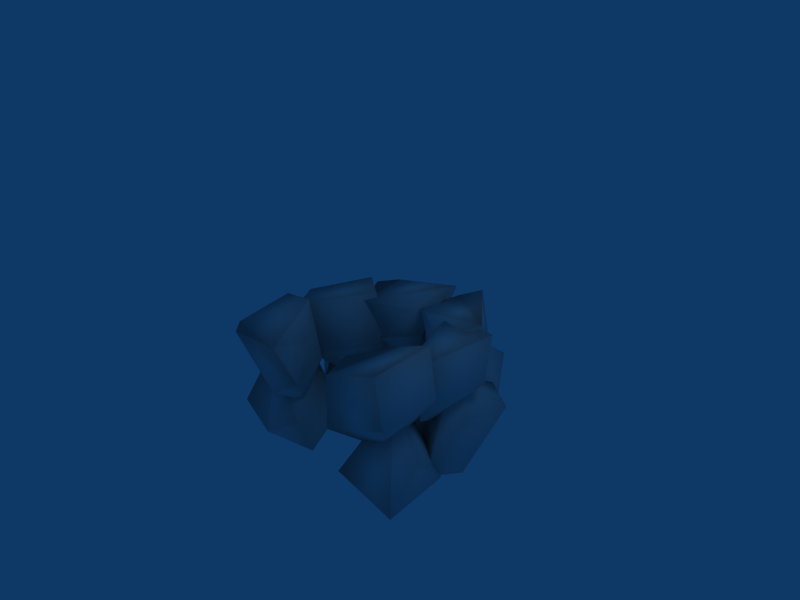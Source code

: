 # Source: cave_entrance.blend  (saved by Blender 2.44.0; exported with 4.5.12 LTS)
import bpy
from mathutils import Matrix  # noqa: F401  (used for matrix-valued properties, if any)

bpy.ops.wm.read_factory_settings(use_empty=True)
scene = bpy.context.scene
scene.name = 'Scene'

# ---- collections
col_collection_1 = bpy.data.collections.new('Collection 1'); scene.collection.children.link(col_collection_1)

# ---- materials (node trees are filled in below, after node groups)
mat_material = bpy.data.materials.new('Material')
mat_material.alpha_threshold = 0.0
mat_material.roughness = 0.5
mat_material.line_color = (0.0, 0.0, 0.0, 1.0)

# ---- material node trees

# ---- world
world_world = bpy.data.worlds.new('World'); scene.world = world_world
world_world.color = (0.05656, 0.2208, 0.4)
world_world.use_sun_shadow = False
world_world.sun_shadow_jitter_overblur = 0.0
world_world.cycles.sampling_method = 'MANUAL'
world_world.cycles.sample_map_resolution = 256

# ---- cameras
cam_camera = bpy.data.cameras.new('Camera')
cam_camera.passepartout_alpha = 0.2
cam_camera.clip_end = 100.0
cam_camera.lens = 35.0
cam_camera.ortho_scale = 7.314
cam_camera.show_passepartout = False
cam_camera.show_safe_areas = True
cam_camera.dof.focus_distance = 0.0
cam_camera.dof.aperture_fstop = 128.0

# ---- lights
light_spot = bpy.data.lights.new('Spot', 'POINT')
light_spot.transmission_factor = 0.0
light_spot.cutoff_distance = 30.0
light_spot.energy = 100.0
light_spot.shadow_buffer_clip_start = 1.001
light_spot.shadow_soft_size = 1.0
light_spot.shadow_maximum_resolution = 0.006
light_spot.use_absolute_resolution = True
light_spot.cycles.use_multiple_importance_sampling = False

# ---- meshes
me_cube_001 = bpy.data.meshes.new('Cube.001')
me_cube_001.from_pydata([(0.6388, 1.05, -1.798), (-7.481, 1.946, 0.9319), (2.786, -0.9613, -1.018), (-7.738, 0.6926, -1.65), (-7.337, -1.759, -0.8384), (-5.495, 2.706, 2.413), (-3.672, 2.508, 1.284), (2.2, -2.398, -0.7382), (-0.1711, 1.433, -2.314), (2.637, -0.9296, -2.958), (-6.063, -0.6572, 0.6534), (-0.3961, 1.324, 1.899), (0.2414, 2.539, -0.6064), (-4.981, 2.136, 1.859), (-6.474, 0.04606, -0.5282), (-3.477, -0.3296, -2.71), (2.389, -2.531, -2.927), (-0.3044, -0.2145, -3.328), (-7.161, 2.834, -2.477), (-6.039, 2.103, -3.043), (0.3852, -1.836, -0.7155), (0.1614, 2.341, 0.5372), (-4.842, 1.044, -0.5952), (0.6274, -0.5078, -0.5789), (-0.3177, -1.875, -3.114), (-3.494, 1.136, 1.413), (-1.664, 2.744, 1.827), (-4.608, 2.904, 2.872), (0.2503, 0.6475, 4.035), (-0.6085, -1.96, -2.188), (2.598, 0.9598, -1.725), (0.06263, -0.2685, -0.471), (-7.061, 2.305, -0.01509), (1.544, 0.5712, 2.388), (0.6531, 1.232, 0.4417), (-6.993, 0.9254, -0.2216), (-0.1544, -0.1163, 1.189), (0.2061, 0.3265, -0.5061), (-5.754, 2.707, -0.03062), (-3.431, 1.652, 4.235), (-1.361, 3.083, 3.322), (-4.127, 1.189, 1.104), (0.4111, -1.346, -0.1726), (-7.064, -1.684, -2.902), (-5.156, 2.458, -0.573), (2.297, -1.96, -1.092), (1.885, 0.03531, -1.098), (-4.345, 1.453, -2.57), (-0.1709, -1.654, 1.585), (1.147, -1.585, 1.781), (-3.824, -1.383, -1.922), (-4.967, -0.3246, -1.283), (2.815, -0.4846, 0.9838), (2.331, -1.621, 1.783), (-0.1587, 1.025, -0.4182), (0.3471, 2.979, -0.3074), (-3.766, -1.771, -3.207), (-6.073, 0.5513, 2.57), (0.4674, 2.06, 1.239), (0.264, -0.1387, 3.247), (-0.5562, 1.269, 1.927), (-6.589, -0.7209, -1.829), (1.767, -1.808, 1.736), (-0.5417, -1.671, 3.595), (1.955, 2.015, -1.082), (-1.799, 2.605, 3.842), (-4.265, 2.733, -2.184), (-7.649, 0.2863, 0.5237), (2.059, 1.708, 2.057), (-7.442, -0.5979, -2.538), (-1.494, -1.448, 3.105), (-2.433, 1.302, 2.325), (-0.364, 1.443, -3.117), (-5.193, 1.164, -1.003), (2.108, 2.329, -0.5252), (1.242, 2.618, 2.219), (-0.03669, -0.5729, 2.315), (2.879, 0.8307, 1.959), (0.2325, 0.07736, 0.7035), (-1.116, -1.7, 1.324), (-2.346, -1.285, 1.864), (-4.547, 0.03239, -3.165), (-3.949, -1.835, 1.039), (0.4859, -1.384, 0.6949), (-7.045, 3.296, -0.1973), (2.406, 2.264, -2.863), (-7.111, 1.092, -3.181), (-1.332, -0.8504, 1.271), (-5.586, -1.95, -0.8599), (-5.456, 1.048, 2.655), (-2.509, -1.309, 1.603), (-2.97, 1.266, 1.933), (-2.212, 2.721, 1.89), (-3.759, -0.2782, 0.7697), (-4.598, -0.244, -1.121), (-1.673, 0.4585, 3.87), (1.412, 2.865, 1.751), (-4.176, -1.647, 0.6174), (-1.751, 0.5202, 1.962), (-0.6674, 1.427, 0.9815), (-3.362, -0.109, 0.998), (-3.72, -0.7437, 2.375), (-1.594, -1.845, 2.796), (-3.953, 2.865, 3.475), (0.4085, 2.534, -2.425), (-0.4216, 2.596, 1.364), (1.425, -0.9158, -1.782), (-5.085, -1.653, 1.791), (-1.958, -1.557, 3.417), (-4.238, -0.1844, 2.947), (-4.75, -1.494, 2.589), (1.51, -0.5815, 0.5623), (2.74, 0.4793, 0.381), (-5.12, 1.198, -1.839), (-5.071, 2.573, -0.781), (-7.032, -0.3603, 0.5827), (-4.914, 1.214, 0.2872), (-6.253, 3.105, 0.3915), (-5.463, -1.745, 1.759), (-6.15, -1.796, -3.447), (-5.837, -1.848, -1.213), (-3.981, 2.761, 1.279), (2.291, 2.597, 0.3055), (-6.935, -0.5069, -0.8232), (-7.173, -1.606, -0.003586)], [], [(21, 71, 92), (32, 73, 10), (116, 123, 124), (65, 103, 39), (17, 0, 9), (24, 17, 16), (17, 9, 16), (98, 41, 26), (18, 19, 86), (19, 47, 61), (87, 93, 91), (24, 0, 17), (6, 117, 5), (29, 0, 24), (21, 40, 58), (20, 23, 29), (65, 39, 101), (23, 0, 29), (20, 7, 23), (8, 55, 104), (69, 43, 4), (13, 101, 89), (66, 47, 19), (77, 33, 111), (22, 47, 44), (84, 3, 35), (2, 23, 7), (2, 0, 23), (101, 39, 103), (98, 65, 101), (16, 2, 7), (89, 101, 103), (44, 38, 35), (119, 15, 56), (16, 9, 2), (28, 40, 95), (0, 2, 9), (32, 67, 1), (26, 41, 121), (88, 50, 15), (90, 93, 87), (85, 104, 55), (20, 24, 16), (20, 16, 7), (116, 120, 123), (18, 86, 3), (116, 115, 118), (10, 6, 57), (27, 89, 103), (20, 29, 24), (94, 15, 113), (37, 55, 8), (124, 123, 120), (26, 121, 27), (117, 73, 32), (61, 44, 35), (113, 69, 14), (85, 55, 74), (69, 113, 43), (12, 105, 96), (111, 12, 64), (76, 58, 68), (31, 46, 45), (31, 34, 46), (42, 31, 45), (115, 124, 118), (111, 54, 12), (34, 49, 53), (34, 36, 49), (40, 92, 71), (49, 36, 48), (37, 74, 55), (87, 102, 90), (82, 120, 51), (25, 73, 6), (67, 32, 10), (34, 52, 46), (52, 34, 53), (106, 72, 85), (116, 51, 120), (52, 53, 45), (84, 18, 3), (46, 52, 45), (77, 96, 33), (68, 28, 76), (90, 97, 93), (10, 73, 25), (45, 49, 48), (45, 53, 49), (38, 18, 84), (64, 122, 112), (6, 114, 117), (4, 43, 88), (38, 66, 18), (18, 66, 19), (88, 43, 56), (40, 76, 95), (35, 3, 61), (45, 48, 42), (99, 11, 105), (88, 15, 94), (106, 37, 8), (42, 48, 36), (12, 122, 64), (42, 36, 31), (82, 51, 100), (12, 99, 105), (50, 56, 15), (31, 36, 34), (54, 99, 12), (58, 75, 68), (78, 80, 60), (115, 116, 124), (19, 61, 86), (83, 79, 80), (83, 80, 78), (28, 95, 76), (13, 41, 101), (8, 104, 72), (64, 112, 111), (88, 14, 4), (113, 119, 43), (62, 79, 83), (26, 27, 103), (100, 51, 116), (79, 70, 80), (82, 100, 118), (81, 15, 119), (1, 67, 57), (117, 114, 73), (38, 84, 35), (62, 63, 70), (62, 70, 79), (12, 96, 122), (111, 11, 99), (57, 67, 10), (94, 14, 88), (60, 59, 62), (14, 69, 4), (59, 63, 62), (117, 32, 1), (75, 40, 28), (59, 60, 63), (76, 71, 21), (101, 41, 98), (94, 113, 14), (60, 70, 63), (106, 74, 37), (96, 105, 11), (112, 77, 111), (60, 80, 70), (30, 85, 74), (62, 78, 60), (5, 117, 1), (83, 78, 62), (81, 113, 15), (111, 99, 54), (75, 28, 68), (65, 26, 103), (82, 124, 120), (118, 100, 116), (27, 13, 89), (85, 72, 104), (5, 1, 57), (113, 81, 119), (40, 71, 76), (102, 87, 91), (76, 21, 58), (98, 26, 65), (44, 66, 38), (102, 91, 108), (88, 56, 50), (118, 124, 82), (91, 93, 107), (6, 5, 57), (107, 93, 97), (106, 30, 74), (91, 107, 110), (86, 61, 3), (61, 47, 22), (106, 85, 30), (109, 91, 110), (21, 92, 40), (106, 8, 72), (109, 110, 108), (43, 119, 56), (91, 109, 108), (40, 75, 58), (27, 121, 13), (77, 112, 122), (96, 11, 111), (108, 110, 102), (44, 47, 66), (96, 111, 33), (6, 73, 114), (61, 22, 44), (122, 96, 77), (110, 107, 97), (102, 110, 97), (10, 25, 6), (102, 97, 90), (121, 41, 13)])
me_cube_001.polygons.foreach_set('use_smooth', [True] * 202)
_uv = me_cube_001.uv_layers.new(name='UVTex')
_uv.uv.foreach_set('vector', [0.9371, 0.715, -0.3602, 0.1955, -0.2497, 0.9047, 0.326, 0.6969, 1.26, 0.1262, 0.8248, -0.7842, 0.1514, 0.2686, -0.709, -0.2866, -1.259, 0.1232, 0.9567, 0.847, -0.1199, 0.9767, 0.1411, 0.3707, 0.7042, 0.4371, 1.176, 1.069, 2.175, 0.07964, 0.6975, 0.6071, 0.7042, 1.437, 2.051, 0.2791, 0.7042, 0.4371, 2.175, 0.07964, 2.051, -0.7209, 0.9807, 0.8045, -0.207, 1.139, 1.025, 1.916, 0.276, 0.9616, 0.837, 0.5959, 0.3007, 0.09038, 0.837, 0.5959, 1.684, 0.271, 0.5619, -0.8161, 0.1906, 0.1192, -1.023, 0.4053, -0.6287, 1.177, 0.6071, 0.5679, 2.069, 1.226, 1.437, 0.4607, 0.02034, 0.767, -1.27, 0.3207, -0.8912, 1.331, 0.5644, 0.03093, 2.069, 0.226, 0.6071, -0.4321, 0.9371, 0.3935, 0.1758, 1.786, 1.09, 0.7443, 0.6265, 0.7672, 1.291, 0.8355, 0.5644, 0.03093, 0.9567, 0.847, 0.1411, 0.3707, -0.003766, -0.8274, 0.2905, 0.8355, 1.069, 0.226, -0.4356, 0.03093, 0.04895, 0.6265, 0.9566, 0.3455, 0.17, 1.291, 0.2608, 0.9678, 1.034, 1.971, 0.8114, 0.9127, 0.2454, 0.8558, -0.2977, 0.6741, -0.3349, 1.706, 0.366, 0.6122, 0.9962, -0.8274, 0.1284, 0.06847, 0.7239, 0.911, 0.684, 0.271, -0.163, 0.5959, 0.2961, 0.1047, -0.3718, 0.319, -0.3889, -0.5939, 0.06619, 0.8273, 0.271, -0.1601, 0.7736, 0.8384, 0.1924, 0.02634, -1.109, -0.7002, -0.9929, 0.01417, 0.2493, 0.06375, -0.83, 0.2905, -0.04341, -0.6545, 0.2493, 0.06375, -0.8242, 1.069, -0.83, 0.2905, 0.1726, 0.3123, 1.371, 1.243, 1.977, 0.8624, 0.9807, 0.8045, 0.9567, 1.847, -0.003766, 0.1726, 0.2791, 0.6616, 1.064, 1.616, 0.3455, 1.756, 0.1284, 0.06847, 0.9962, -0.8274, 0.8801, 0.9767, 0.2785, 0.7736, -0.02081, 0.8978, -0.6401, 0.007129, 0.7812, 0.6462, 2.118, 1.38, 1.973, 0.6591, 0.2791, 0.6616, 1.08, 0.6458, 1.064, 1.616, 0.9815, 0.8682, 0.1758, 2.086, 0.02001, 0.7736, 0.1758, 0.226, 1.249, 0.6161, 1.175, -0.3542, 0.6969, 0.1174, -0.3124, 0.3868, 0.5173, 0.5909, 0.02458, 0.9164, -1.207, 0.1391, -1.134, 0.9251, 0.06346, 0.5694, 0.9442, 0.8532, 1.118, 1.38, 0.6019, 0.89, -0.02312, 1.405, 1.191, 1.119, 0.05953, 0.6937, -0.9394, 0.9127, -0.9701, 1.971, 0.04895, 0.7672, -0.3025, -0.4321, 1.051, -0.3384, 0.04895, 0.7672, 1.051, -0.3384, 0.9566, 0.7558, 0.3995, 0.1514, -0.06234, -1.379, -0.6112, -0.709, 0.9616, 0.8862, 0.09038, 0.5345, -0.1093, 1.3, 0.3995, 0.1514, -0.6599, -0.6358, 0.1251, -1.328, 0.2158, 0.4517, 1.798, 0.767, 0.8201, 1.41, 0.5525, 0.9963, 0.1284, 0.06847, 0.8801, 0.9767, 0.04895, 0.7672, -0.4479, 0.03093, -0.3025, -0.4321, 0.4224, 0.5643, 0.3796, -0.23, 1.144, 0.2053, 0.7077, 0.8719, 2.034, 0.9713, 1.261, -0.03224, 0.7414, 0.1232, 1.291, -0.2866, 0.6205, -0.4815, 0.02458, 0.03842, -1.134, -0.2356, -1.448, 0.5611, 0.7296, 0.09701, 1.26, -0.8738, 0.326, -0.3031, 0.5619, 0.1839, 1.278, 1.774, 0.3599, 1.007, 0.2966, 0.2053, -0.8644, -0.1442, -0.3805, 0.8609, 0.05953, 0.6937, -0.9701, 1.971, -0.08979, 1.862, 0.1356, 0.2454, 1.297, 1.144, 0.3246, -0.2977, 0.9771, 0.8218, 0.6456, 1.807, 1.562, 2.001, 0.6111, 0.2537, -0.02293, 1.814, 0.8337, 1.552, 0.838, 0.258, 1.09, 1.574, 1.886, 1.398, 0.8877, 0.4102, 1.799, 0.5621, 2.005, -0.4357, 0.8877, 0.4102, 1.183, 1.16, 1.799, 0.5621, 0.06191, 0.8716, -0.1123, 1.41, 1.005, 0.5643, 0.3642, 0.4163, -0.2586, 0.1232, -0.3283, 1.004, 0.6111, 0.2537, -0.223, 1.057, -0.02293, 1.814, 0.1829, 0.1602, 0.43, -1.248, 1.022, -1.266, 0.1829, 0.1602, -0.2208, -0.5137, 0.43, -1.248, 0.08607, 0.7858, -0.09531, 0.0702, -0.8045, 0.2875, 0.43, 0.7521, -0.2208, 1.486, -0.2291, 0.7172, 0.9594, 0.7077, 1.91, 1.709, 1.03, 2.034, 0.1906, 0.7603, 0.05958, 1.523, -0.3981, 0.9265, 0.6267, 0.6444, 0.6205, -0.4815, 1.382, -0.5166, 0.1126, 0.8314, 0.1262, -0.3766, 0.7982, 0.767, 0.03171, 0.6876, 0.326, 1.697, 0.8248, 0.2158, 0.1829, 0.3458, 1.264, 0.6168, 0.7989, -0.4241, 0.2639, 0.3021, -0.8171, 1.16, 0.02183, -0.2661, 0.569, 0.08652, -0.3256, 1.266, 1.06, 1.677, 0.1514, 0.2686, -0.6179, -0.5166, -1.379, -0.4815, 0.3021, 0.6168, -0.2661, 1.016, -0.4357, -0.4208, 0.1924, 0.02634, -0.03836, -1.114, -1.109, -0.7002, 0.5621, 0.5759, 0.3021, 1.617, -0.4357, 0.5792, 0.2961, 0.9598, -0.4377, 1.977, -0.3718, 0.83, 0.3984, 0.1532, -0.1318, 1.143, -0.742, 0.2825, 0.6019, 0.89, -0.2315, 0.7211, -0.02312, 1.405, 0.8248, 0.4517, 1.26, -0.3766, 2.11, 0.8314, 0.0047, 0.5792, -0.57, 2.015, -1.229, 1.917, 0.0047, 0.5792, 0.02183, 2.016, -0.57, 2.015, 0.9792, 0.1097, 0.276, -1.114, 0.3337, 0.02634, 0.5518, 0.5837, 0.8428, 1.278, -0.2159, 1.315, 0.02034, 0.767, -0.6789, -0.2655, -1.27, 0.3207, 0.1877, 0.7057, 0.3246, -0.3259, 1.063, 0.695, 0.9792, 0.1097, 1.724, -0.9669, 0.276, -1.114, 0.276, 0.9616, 1.724, 0.911, 0.837, 0.5959, 0.06346, 0.695, -0.6754, -0.3259, 0.9733, -0.4785, 0.08607, 0.7858, -1.742, 0.2825, -1.226, 1.06, 0.007129, 0.01417, -0.1093, -0.7002, -0.8161, -0.7897, 0.0047, 0.5792, -1.229, 1.917, -0.9381, 1.039, 0.2579, 0.6157, 0.2062, 1.074, 0.8423, 0.807, 0.5694, 0.695, 1.38, -0.23, 1.422, 0.5643, 0.08652, 0.2341, 0.7077, 0.8719, 1.261, -0.03224, 0.8716, 0.03867, 0.7172, 0.9175, 1.486, 0.7196, 0.9771, 0.8218, 2.002, 1.278, 1.834, 0.5837, 0.8716, 0.03867, 1.486, 0.7196, 1.41, -0.1105, 0.6267, 0.6444, 1.382, -0.5166, 1.49, 0.624, 0.8141, 0.8218, 0.2579, 1.616, 0.8423, 1.807, 0.8532, 0.1639, 0.6591, -0.4785, 1.38, -0.23, 0.4102, 0.8895, 0.4863, 1.72, 1.16, 1.346, 0.05702, 0.9159, 0.2579, 1.616, 0.8141, 0.8218, 0.09007, 0.5745, 0.4774, 0.8533, 0.8858, 0.3984, 0.9726, 0.5831, -0.3164, -0.09821, 0.5783, 1.179, 0.3401, 0.3642, 1.4, 1.151, 0.27, -0.2586, 0.837, 0.5959, 0.5619, -0.8161, 0.3007, 0.09038, 0.09934, 0.8524, -0.7016, 0.6943, -1.316, 0.9018, 0.09934, 0.8524, -1.316, 0.9018, -0.02737, 1.583, 0.9815, 0.1427, 0.02001, 0.05994, 0.838, -0.7175, 0.6122, 0.05468, 0.1391, -0.3229, -0.8274, 0.3123, 0.2608, 0.9678, 0.8114, 0.9127, 0.2658, 0.5667, 0.8337, 0.5518, 1.226, -0.2159, 0.6111, -0.7463, 0.06346, 0.5694, -0.3805, 1.567, -0.8123, 0.6651, 0.2966, 0.1435, -0.2188, -1.354, -0.6754, -1.298, 0.7397, 0.9928, -0.7016, 0.7868, 0.09934, 0.4724, 0.02458, 0.03842, -1.448, 0.5611, -1.12, 0.8624, 0.4899, 0.624, 0.3821, -0.5166, 1.151, 0.2686, 0.2984, 0.7868, 0.1096, 1.678, -0.3164, 1.057, 0.8817, 0.6267, 1.175, 1.49, 0.1251, 0.6717, 0.5831, 0.5606, 1.118, 0.3796, -0.2188, -0.3538, 0.5173, 0.5909, -0.3124, 0.3868, -0.1799, 1.41, 0.7296, 0.09701, 1.321, -0.169, 1.26, -0.8738, 0.9792, 0.8978, 0.3337, 1.192, 0.3599, 0.007129, 0.7397, 0.9928, -0.4145, 1.922, -0.8904, 1.678, 0.7397, 0.9928, -0.8904, 1.678, -0.7016, 0.7868, 0.9771, 0.8218, 1.562, 2.001, 2.002, 1.278, 0.6111, 0.4061, -0.3417, 1.074, -0.4773, 0.6157, 0.8201, 0.4098, 0.03171, -0.6132, 0.8248, -0.5483, 0.5575, 0.4224, -0.3805, 0.5674, 0.06346, -0.4306, 0.1788, 0.08869, -0.5249, 0.7487, -1.36, -0.007192, 0.5674, 0.8609, 0.2454, -0.1442, -0.3349, 0.7057, 0.9883, 0.4751, 0.5855, -0.2913, 1.74, -0.3596, 0.7296, 0.3207, 0.326, 0.1174, 0.1158, 0.5909, 0.4774, 0.8533, -0.8242, 1.086, -0.01849, -0.1318, 0.9883, 0.4751, 0.5783, 1.179, 0.5855, -0.2913, 0.838, 0.258, -0.3602, 1.195, 0.9371, 1.715, 0.9962, 0.1726, 0.793, 1.139, 1.981, 0.8045, 0.5575, 0.4224, 0.2966, 1.144, -0.3805, 0.5674, 0.5783, 0.1788, 0.1096, -1.18, 0.5855, -1.291, 0.569, 0.08652, 0.9102, 1.709, -0.04057, 0.7077, 0.5623, 0.977, -0.3544, 0.8423, -0.3417, 0.2062, 0.2261, 0.3155, 0.2961, 1.105, -0.3889, 0.4061, 0.1788, 0.08869, -1.098, 0.05694, -1.18, 0.6777, 0.02434, 0.2626, 0.6766, -0.3063, 0.7092, 0.8623, 0.6404, 0.9928, 1.583, 0.4767, 2.179, 1.089, 0.1088, 0.3315, -0.2704, -0.6793, -0.8842, -0.4091, 0.09934, 0.8524, -0.02737, 1.583, 0.7397, 0.6404, 0.5831, 0.5423, 0.2966, 1.205, 1.118, 0.77, 0.6111, 0.4061, -0.4773, 0.6157, -0.223, -0.08414, 0.4774, 0.8533, -0.01849, -0.1318, 0.8858, 0.3984, 0.9567, 0.04585, 1.025, -0.9616, -0.1199, -0.1376, 0.8817, 0.6444, -0.73, 0.1232, -0.06234, -0.4815, 0.1251, 0.6717, 1.175, 1.49, 0.3995, 2.151, 0.9963, 0.5611, 0.6122, 0.05468, 0.06847, 0.4522, 0.05953, 0.6766, -1.326, 0.2658, -0.9394, 0.8114, 0.1088, 0.8973, -0.8842, 0.5173, -0.1799, -0.1799, 0.2966, 0.1435, 0.5831, -0.4394, -0.2188, -1.354, 0.1758, 0.08607, -0.3602, -0.8045, 0.838, -1.742, 0.622, 0.523, 1.119, -0.2397, 2.177, 0.09153, 0.258, 0.2825, 1.715, -0.6065, 1.574, -0.2557, 0.8045, 0.1061, 1.916, 0.03842, 1.847, 1.046, 0.7736, 0.8384, 0.911, 0.03311, 0.8978, 1.11, 0.622, 0.523, 2.177, 0.09153, 0.7661, 0.8336, 0.06346, 0.695, 0.9733, -0.4785, 0.9442, 0.1639, 0.1251, 0.004495, -0.73, -0.8768, 0.8817, -0.3556, 0.1773, 0.09153, -0.5947, -0.4902, -1.282, 0.02052, 0.02034, 0.7982, -0.8912, 0.8973, -1.18, -0.1799, 0.7178, 0.02052, 1.405, -0.4902, 0.7211, -0.5664, 0.569, 0.08652, 1.155, 1.024, 0.9102, 1.709, 0.1773, 0.09153, -1.282, 0.02052, -1.203, 0.4192, 0.09038, 0.5345, -0.8161, 1.21, -0.1093, 1.3, 0.5619, 0.2103, 1.684, -0.1601, 1.435, 0.8273, 0.08652, 0.2341, 1.677, -0.3063, 1.024, 0.2626, 0.4522, 0.5984, 1.177, 0.09153, -0.2025, 0.4192, 0.9371, 0.3935, -0.2497, 1.07, 0.1758, 1.786, 0.08652, 0.2341, 1.261, -0.03224, 1.266, -0.4333, 0.7376, 0.4522, 0.4812, -0.2025, 1.877, -0.2339, 0.3246, 0.6741, 0.7812, 0.4015, 1.973, 0.5215, 0.3713, 0.1773, -0.2624, -0.5478, 0.8775, -1.234, 0.1758, 0.7858, 1.477, 0.2342, 1.09, -0.2557, 0.5525, 0.5611, 0.8659, -0.2356, 0.366, 0.05468, 0.9598, 0.1047, 0.7841, -0.6845, 1.843, -0.7223, 0.5623, 0.977, -0.3417, 0.2062, 0.6111, -0.7463, 0.8775, 0.8336, -0.5188, 0.4192, 1.06, 0.523, 0.7736, 0.8384, 0.271, -0.1601, 0.911, 0.03311, 0.977, 0.0005212, -0.7463, -0.5939, -0.17, 0.319, 0.7982, 0.767, 0.1262, -0.3766, 0.831, -0.2655, 0.5619, 0.1839, 1.435, 1.066, 1.278, 1.774, 0.8428, 0.2777, 0.977, 1.001, -0.04022, 1.105, 0.4812, 0.4192, 0.3137, 0.02052, 0.7685, -0.5664, 0.05958, 0.523, -1.519, 0.4192, -1.232, -0.5664, 0.8248, 0.2158, 2.11, 1.113, 2.02, 1.798, 0.05958, 0.622, -1.232, 0.7211, -0.3981, 0.89, 0.8659, 0.9251, 0.793, 0.1391, 0.366, 0.6122])
me_cube_001.materials.append(mat_material)
me_cube_001.use_remesh_preserve_volume = False
me_cube_001.use_remesh_preserve_attributes = False
me_cube_001.use_mirror_vertex_groups = False
me_cube_001.update()

# ---- objects
ob_cube = bpy.data.objects.new('Cube', me_cube_001)
ob_lamp = bpy.data.objects.new('Lamp', light_spot)
ob_camera = bpy.data.objects.new('Camera', cam_camera)

# ---- transforms, parenting, visibility, modifiers, constraints
ob_cube.location = (0.7127, 0.08883, -0.7501)
ob_cube.rotation_euler = (-1.495, -0.0, 0.0)
ob_cube.scale = (0.3224, 0.4894, 0.4622)
ob_cube.lock_rotations_4d = False
ob_cube.empty_display_type = 'ARROWS'
ob_cube.color = (0.0, 0.0, 0.0, 1.0)
ob_cube.lineart.crease_threshold = 0.0
ob_lamp.location = (4.076, 1.005, 5.904)
ob_lamp.rotation_euler = (0.6503, 0.05522, 1.866)
ob_lamp.lock_rotations_4d = False
ob_lamp.empty_display_type = 'ARROWS'
ob_lamp.color = (0.0, 0.0, 0.0, 0.0)
ob_lamp.lineart.crease_threshold = 0.0
ob_camera.location = (7.481, -6.508, 5.344)
ob_camera.rotation_euler = (1.109, 0.01082, 0.8149)
ob_camera.lock_rotations_4d = False
ob_camera.empty_display_type = 'ARROWS'
ob_camera.color = (0.0, 0.0, 0.0, 0.0)
ob_camera.display_type = 'WIRE'
ob_camera.lineart.crease_threshold = 0.0

# ---- collection membership
col_collection_1.objects.link(ob_cube)
col_collection_1.objects.link(ob_lamp)
col_collection_1.objects.link(ob_camera)

# ---- scene / render settings (as saved in the file)
scene.camera = ob_camera
scene.frame_start = 1; scene.frame_end = 250; scene.frame_set(1)
scene.render.engine = 'BLENDER_EEVEE_NEXT'
scene.render.image_settings.file_format = 'JPEG'
scene.render.image_settings.color_mode = 'RGB'
scene.render.image_settings.compression = 90
scene.render.resolution_x = 800
scene.render.resolution_y = 600
scene.render.pixel_aspect_x = 100.0
scene.render.pixel_aspect_y = 100.0
scene.render.fps = 25
scene.render.dither_intensity = 0.0
scene.render.use_compositing = False
scene.render.use_sequencer = False
scene.render.bake_margin = 2
scene.render.bake_bias = 0.0
scene.render.use_stamp_time = False
scene.render.use_stamp_date = False
scene.render.use_stamp_frame = False
scene.render.use_stamp_camera = False
scene.render.use_stamp_scene = False
scene.render.use_stamp_filename = False
scene.render.use_stamp_render_time = False
scene.render.stamp_font_size = 0
scene.cycles.use_denoising = False
scene.cycles.samples = 10
scene.cycles.sampling_pattern = 'TABULATED_SOBOL'
scene.cycles.light_sampling_threshold = 0.0
scene.cycles.use_adaptive_sampling = False
scene.cycles.use_light_tree = False
scene.cycles.blur_glossy = 0.0
scene.cycles.volume_bounces = 1
scene.cycles.pixel_filter_type = 'GAUSSIAN'
scene.cycles.sample_clamp_indirect = 0.0
scene.view_settings.view_transform = 'Raw'
bpy.context.view_layer.update()
